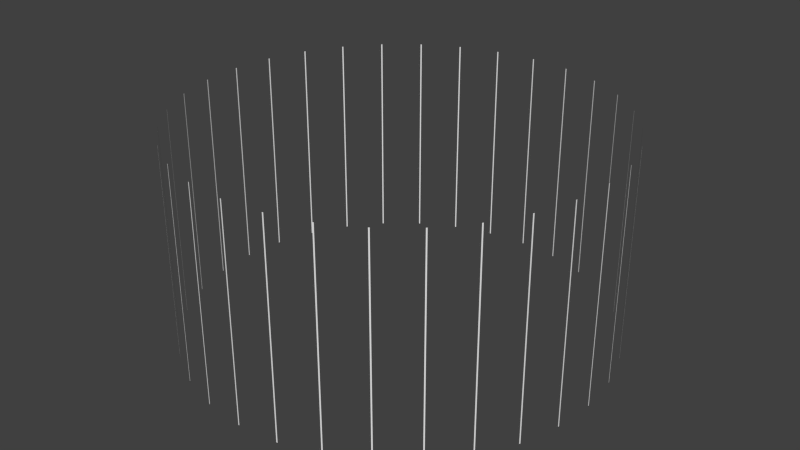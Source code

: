 # Source: compass.blend  (saved by Blender 2.72.0; exported with 4.5.12 LTS)
import bpy
from mathutils import Matrix  # noqa: F401  (used for matrix-valued properties, if any)

bpy.ops.wm.read_factory_settings(use_empty=True)
scene = bpy.context.scene
scene.name = 'Scene'

# ---- collections
col_collection_1 = bpy.data.collections.new('Collection 1'); scene.collection.children.link(col_collection_1)

# ---- world
world_world = bpy.data.worlds.new('World'); scene.world = world_world
world_world.color = (0.05088, 0.05088, 0.05088)
world_world.use_sun_shadow = False
world_world.sun_shadow_jitter_overblur = 0.0
world_world.cycles.sampling_method = 'MANUAL'
world_world.cycles.sample_map_resolution = 256

# ---- meshes
me_circle_001 = bpy.data.meshes.new('Circle.001')
me_circle_001.from_pydata([(0.003, -1.0, 0.5), (-0.1921, -0.9814, 0.5), (-0.3799, -0.925, 0.5), (-0.5531, -0.8331, 0.5), (-0.705, -0.7092, 0.5), (-0.8298, -0.5581, 0.5), (-0.9227, -0.3855, 0.5), (-0.9802, -0.198, 0.5), (-1.0, -0.003, 0.5), (-0.9814, 0.1921, 0.5), (-0.925, 0.3799, 0.5), (-0.8331, 0.5531, 0.5), (-0.7092, 0.705, 0.5), (-0.5581, 0.8298, 0.5), (-0.3855, 0.9227, 0.5), (-0.198, 0.9802, 0.5), (-0.003, 1.0, 0.5), (0.1921, 0.9814, 0.5), (0.3799, 0.925, 0.5), (0.5531, 0.8331, 0.5), (0.705, 0.7092, 0.5), (0.8298, 0.5581, 0.5), (0.9227, 0.3855, 0.5), (0.9802, 0.198, 0.5), (1.0, 0.002999, 0.5), (0.9814, -0.1921, 0.5), (0.925, -0.3799, 0.5), (0.8331, -0.5531, 0.5), (0.7092, -0.705, 0.5), (0.5581, -0.8298, 0.5), (0.3855, -0.9227, 0.5), (0.198, -0.9802, 0.5), (0.003, -1.0, -0.5), (-0.1921, -0.9814, -0.5), (-0.3799, -0.925, -0.5), (-0.5531, -0.8331, -0.5), (-0.705, -0.7092, -0.5), (-0.8298, -0.5581, -0.5), (-0.9227, -0.3855, -0.5), (-0.9802, -0.198, -0.5), (-1.0, -0.003, -0.5), (-0.9814, 0.1921, -0.5), (-0.925, 0.3799, -0.5), (-0.8331, 0.5531, -0.5), (-0.7092, 0.705, -0.5), (-0.5581, 0.8298, -0.5), (-0.3855, 0.9227, -0.5), (-0.198, 0.9802, -0.5), (-0.003, 1.0, -0.5), (0.1921, 0.9814, -0.5), (0.3799, 0.925, -0.5), (0.5531, 0.8331, -0.5), (0.705, 0.7092, -0.5), (0.8298, 0.5581, -0.5), (0.9227, 0.3855, -0.5), (0.9802, 0.198, -0.5), (1.0, 0.002999, -0.5), (0.9814, -0.1921, -0.5), (0.925, -0.3799, -0.5), (0.8331, -0.5531, -0.5), (0.7092, -0.705, -0.5), (0.5581, -0.8298, -0.5), (0.3855, -0.9227, -0.5), (0.198, -0.9802, -0.5), (-0.003, -1.0, 0.5), (-0.198, -0.9802, 0.5), (-0.3855, -0.9227, 0.5), (-0.5581, -0.8298, 0.5), (-0.7092, -0.705, 0.5), (-0.8331, -0.5531, 0.5), (-0.925, -0.3799, 0.5), (-0.9814, -0.1921, 0.5), (-1.0, 0.003, 0.5), (-0.9802, 0.198, 0.5), (-0.9227, 0.3855, 0.5), (-0.8298, 0.5581, 0.5), (-0.705, 0.7092, 0.5), (-0.5531, 0.8331, 0.5), (-0.3799, 0.925, 0.5), (-0.1921, 0.9814, 0.5), (0.003, 1.0, 0.5), (0.198, 0.9802, 0.5), (0.3855, 0.9227, 0.5), (0.5581, 0.8298, 0.5), (0.7092, 0.705, 0.5), (0.8331, 0.5531, 0.5), (0.925, 0.3799, 0.5), (0.9814, 0.1921, 0.5), (1.0, -0.003001, 0.5), (0.9802, -0.198, 0.5), (0.9227, -0.3855, 0.5), (0.8298, -0.5581, 0.5), (0.705, -0.7092, 0.5), (0.5531, -0.8331, 0.5), (0.3799, -0.925, 0.5), (0.1921, -0.9814, 0.5), (-0.003, -1.0, -0.5), (-0.198, -0.9802, -0.5), (-0.3855, -0.9227, -0.5), (-0.5581, -0.8298, -0.5), (-0.7092, -0.705, -0.5), (-0.8331, -0.5531, -0.5), (-0.925, -0.3799, -0.5), (-0.9814, -0.1921, -0.5), (-1.0, 0.003, -0.5), (-0.9802, 0.198, -0.5), (-0.9227, 0.3855, -0.5), (-0.8298, 0.5581, -0.5), (-0.705, 0.7092, -0.5), (-0.5531, 0.8331, -0.5), (-0.3799, 0.925, -0.5), (-0.1921, 0.9814, -0.5), (0.003, 1.0, -0.5), (0.198, 0.9802, -0.5), (0.3855, 0.9227, -0.5), (0.5581, 0.8298, -0.5), (0.7092, 0.705, -0.5), (0.8331, 0.5531, -0.5), (0.925, 0.3799, -0.5), (0.9814, 0.1921, -0.5), (1.0, -0.003001, -0.5), (0.9802, -0.198, -0.5), (0.9227, -0.3855, -0.5), (0.8298, -0.5581, -0.5), (0.705, -0.7092, -0.5), (0.5531, -0.8331, -0.5), (0.3799, -0.925, -0.5), (0.1921, -0.9814, -0.5)], [], [(31, 63, 127, 95), (30, 62, 126, 94), (29, 61, 125, 93), (28, 60, 124, 92), (27, 59, 123, 91), (26, 58, 122, 90), (25, 57, 121, 89), (24, 56, 120, 88), (23, 55, 119, 87), (22, 54, 118, 86), (21, 53, 117, 85), (20, 52, 116, 84), (19, 51, 115, 83), (18, 50, 114, 82), (17, 49, 113, 81), (16, 48, 112, 80), (15, 47, 111, 79), (14, 46, 110, 78), (13, 45, 109, 77), (12, 44, 108, 76), (11, 43, 107, 75), (10, 42, 106, 74), (9, 41, 105, 73), (8, 40, 104, 72), (7, 39, 103, 71), (6, 38, 102, 70), (5, 37, 101, 69), (4, 36, 100, 68), (3, 35, 99, 67), (2, 34, 98, 66), (1, 33, 97, 65), (0, 32, 96, 64)])
me_circle_001.use_remesh_preserve_volume = False
me_circle_001.use_remesh_preserve_attributes = False
me_circle_001.use_mirror_vertex_groups = False
me_circle_001.update()

# ---- objects
ob_circle = bpy.data.objects.new('Circle', me_circle_001)

# ---- transforms, parenting, visibility, modifiers, constraints
ob_circle.location = (0.0, 0.0, 0.0)
ob_circle.lineart.crease_threshold = 0.0

# ---- collection membership
col_collection_1.objects.link(ob_circle)

# ---- scene / render settings (as saved in the file)
scene.frame_start = 1; scene.frame_end = 250; scene.frame_set(1)
scene.render.engine = 'BLENDER_EEVEE_NEXT'
scene.render.resolution_percentage = 50
scene.render.dither_intensity = 0.0
scene.cycles.use_denoising = False
scene.cycles.samples = 10
scene.cycles.sampling_pattern = 'TABULATED_SOBOL'
scene.cycles.light_sampling_threshold = 0.0
scene.cycles.use_adaptive_sampling = False
scene.cycles.use_light_tree = False
scene.cycles.blur_glossy = 0.0
scene.cycles.pixel_filter_type = 'GAUSSIAN'
scene.cycles.sample_clamp_indirect = 0.0
scene.view_settings.view_transform = 'Standard'
bpy.context.view_layer.update()

# ---- added for rendering (the .blend has no active camera and no usable light): camera, sun
cam_auto = bpy.data.cameras.new('AutoCamera')
cam_auto.lens = 50.0
cam_auto.sensor_width = 36.0
cam_auto.clip_end = 1000.0
ob_auto_camera = bpy.data.objects.new('AutoCamera', cam_auto)
scene.collection.objects.link(ob_auto_camera)
ob_auto_camera.location = (2.77567, -3.33081, 2.22054)
ob_auto_camera.rotation_euler = (1.09748, -7.21219e-08, 0.694738)
scene.camera = ob_auto_camera
light_auto_sun = bpy.data.lights.new('AutoSun', 'SUN')
light_auto_sun.energy = 3.0
light_auto_sun.angle = 0.0523599
ob_auto_sun = bpy.data.objects.new('AutoSun', light_auto_sun)
scene.collection.objects.link(ob_auto_sun)
ob_auto_sun.rotation_euler = (0.872665, 0.174533, 0.523599)
bpy.context.view_layer.update()
